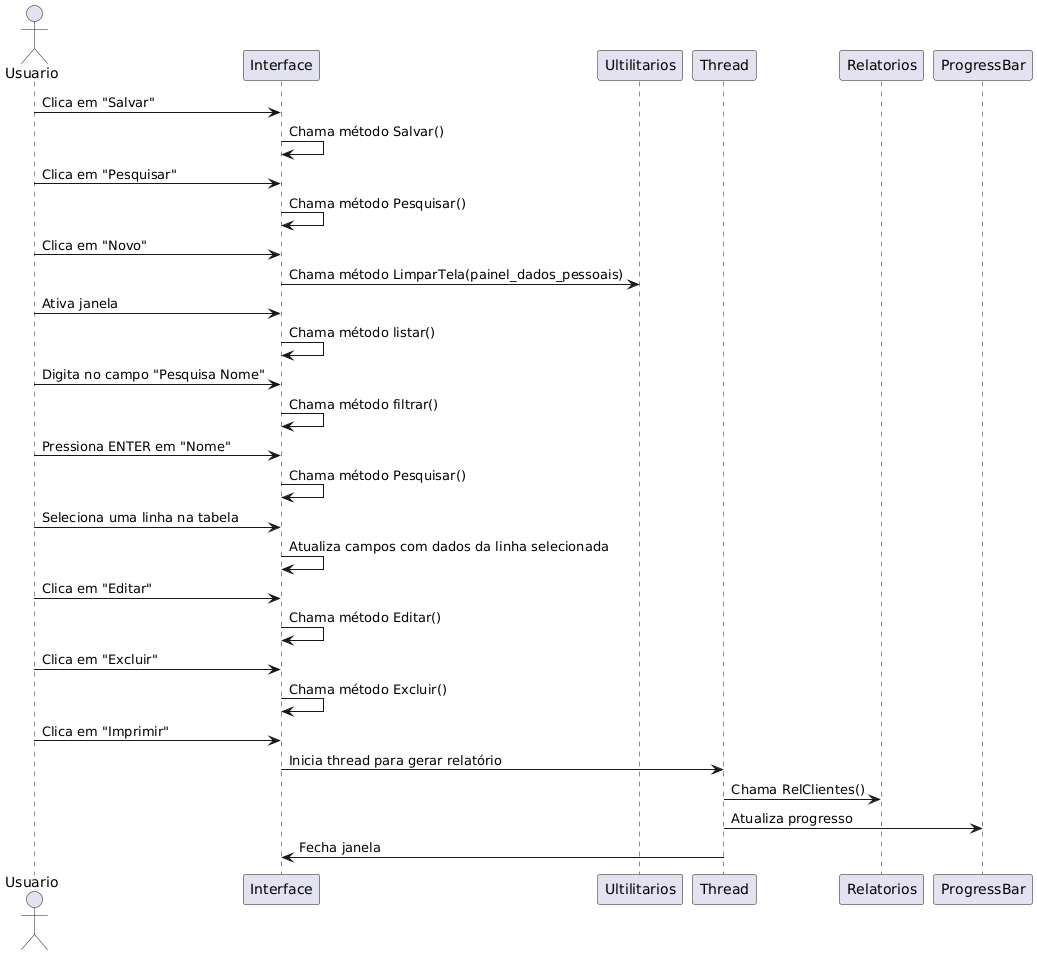

The diagram above was rendered by PlantUML. Its source (embedded in the PNG):
@startuml
actor Usuario

Usuario -> Interface : Clica em "Salvar"
Interface -> Interface : Chama método Salvar()

Usuario -> Interface : Clica em "Pesquisar"
Interface -> Interface : Chama método Pesquisar()

Usuario -> Interface : Clica em "Novo"
Interface -> Ultilitarios : Chama método LimparTela(painel_dados_pessoais)

Usuario -> Interface : Ativa janela
Interface -> Interface : Chama método listar()

Usuario -> Interface : Digita no campo "Pesquisa Nome"
Interface -> Interface : Chama método filtrar()

Usuario -> Interface : Pressiona ENTER em "Nome"
Interface -> Interface : Chama método Pesquisar()

Usuario -> Interface : Seleciona uma linha na tabela
Interface -> Interface : Atualiza campos com dados da linha selecionada

Usuario -> Interface : Clica em "Editar"
Interface -> Interface : Chama método Editar()

Usuario -> Interface : Clica em "Excluir"
Interface -> Interface : Chama método Excluir()

Usuario -> Interface : Clica em "Imprimir"
Interface -> Thread : Inicia thread para gerar relatório
Thread -> Relatorios : Chama RelClientes()
Thread -> ProgressBar : Atualiza progresso
Thread -> Interface : Fecha janela
@enduml